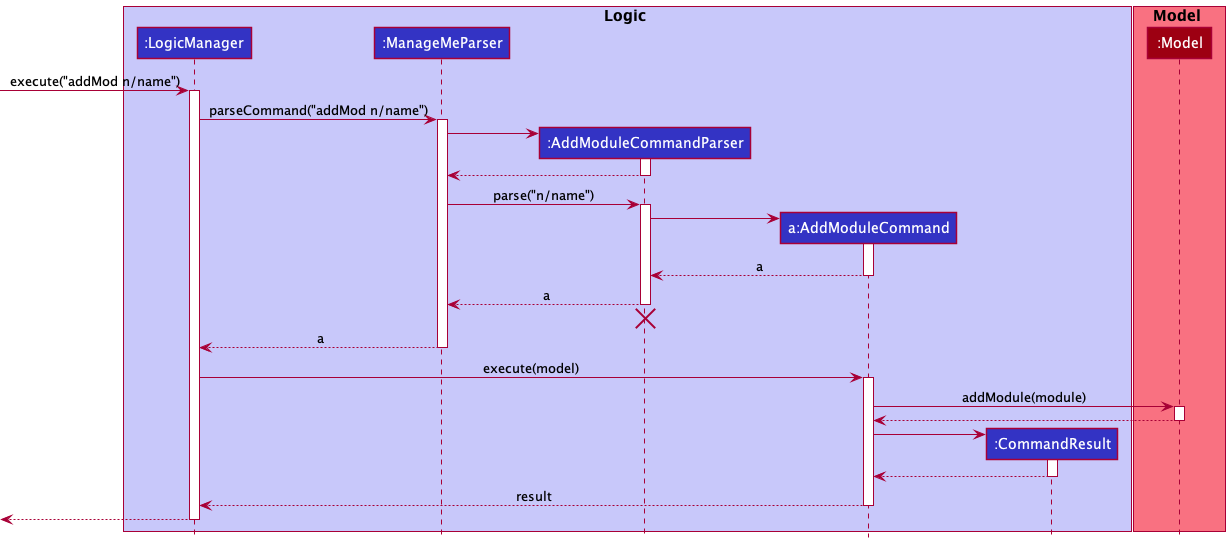

The diagram above was rendered by PlantUML. Its source (embedded in the PNG):
@startuml
!include style.puml

box Logic LOGIC_COLOR_T1
participant ":LogicManager" as LogicManager LOGIC_COLOR
participant ":ManageMeParser" as ManageMeParser LOGIC_COLOR
participant ":AddModuleCommandParser" as AddModuleCommandParser LOGIC_COLOR
participant "a:AddModuleCommand" as AddModuleCommand LOGIC_COLOR
participant ":CommandResult" as CommandResult LOGIC_COLOR
end box

box Model MODEL_COLOR_T1
participant ":Model" as Model MODEL_COLOR
end box

[-> LogicManager : execute("addMod n/name")
activate LogicManager

LogicManager -> ManageMeParser : parseCommand("addMod n/name")
activate ManageMeParser

create AddModuleCommandParser
ManageMeParser -> AddModuleCommandParser
activate AddModuleCommandParser

AddModuleCommandParser --> ManageMeParser
deactivate AddModuleCommandParser

ManageMeParser -> AddModuleCommandParser : parse("n/name")
activate AddModuleCommandParser

create AddModuleCommand
AddModuleCommandParser -> AddModuleCommand
activate AddModuleCommand

AddModuleCommand --> AddModuleCommandParser : a
deactivate AddModuleCommand

AddModuleCommandParser --> ManageMeParser : a
deactivate AddModuleCommandParser
'Hidden arrow to position the destroy marker below the end of the activation bar.
AddModuleCommandParser -[hidden]-> ManageMeParser
destroy AddModuleCommandParser

ManageMeParser --> LogicManager : a
deactivate ManageMeParser

LogicManager -> AddModuleCommand : execute(model)
activate AddModuleCommand

AddModuleCommand -> Model : addModule(module)
activate Model

Model --> AddModuleCommand
deactivate Model

create CommandResult
AddModuleCommand -> CommandResult
activate CommandResult

CommandResult --> AddModuleCommand
deactivate CommandResult

AddModuleCommand --> LogicManager : result
deactivate AddModuleCommand

[<--LogicManager
deactivate LogicManager
@enduml